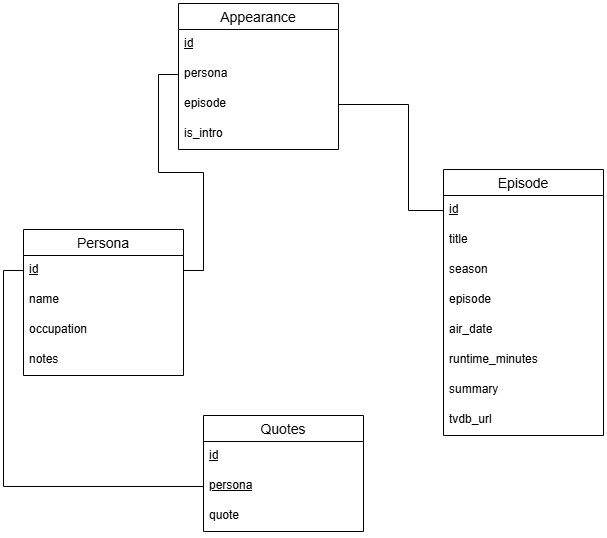

The diagram above was exported from draw.io. Its source (the exported page's mxGraphModel, read from the mxfile embedded in the PNG):
<mxGraphModel dx="1042" dy="626" grid="1" gridSize="10" guides="1" tooltips="1" connect="1" arrows="1" fold="1" page="1" pageScale="1" pageWidth="850" pageHeight="1100" math="0" shadow="0">
  <root>
    <mxCell id="0" />
    <mxCell id="1" parent="0" />
    <mxCell id="O3EMzc7GYyWU2l3uVZNh-9" parent="1" style="swimlane;fontStyle=0;childLayout=stackLayout;horizontal=1;startSize=26;horizontalStack=0;resizeParent=1;resizeParentMax=0;resizeLast=0;collapsible=1;marginBottom=0;align=center;fontSize=14;" value="Persona" vertex="1">
      <mxGeometry height="146" width="160" x="160" y="296" as="geometry" />
    </mxCell>
    <mxCell id="O3EMzc7GYyWU2l3uVZNh-10" parent="O3EMzc7GYyWU2l3uVZNh-9" style="text;strokeColor=none;fillColor=none;spacingLeft=4;spacingRight=4;overflow=hidden;rotatable=0;points=[[0,0.5],[1,0.5]];portConstraint=eastwest;fontSize=12;whiteSpace=wrap;html=1;" value="&lt;u&gt;id&lt;/u&gt;" vertex="1">
      <mxGeometry height="30" width="160" y="26" as="geometry" />
    </mxCell>
    <mxCell id="M2YTOu_gudmlD9OT3vI--4" parent="O3EMzc7GYyWU2l3uVZNh-9" style="text;strokeColor=none;fillColor=none;spacingLeft=4;spacingRight=4;overflow=hidden;rotatable=0;points=[[0,0.5],[1,0.5]];portConstraint=eastwest;fontSize=12;whiteSpace=wrap;html=1;" value="name" vertex="1">
      <mxGeometry height="30" width="160" y="56" as="geometry" />
    </mxCell>
    <mxCell id="O3EMzc7GYyWU2l3uVZNh-11" parent="O3EMzc7GYyWU2l3uVZNh-9" style="text;strokeColor=none;fillColor=none;spacingLeft=4;spacingRight=4;overflow=hidden;rotatable=0;points=[[0,0.5],[1,0.5]];portConstraint=eastwest;fontSize=12;whiteSpace=wrap;html=1;" value="occupation" vertex="1">
      <mxGeometry height="30" width="160" y="86" as="geometry" />
    </mxCell>
    <mxCell id="M2YTOu_gudmlD9OT3vI--1" parent="O3EMzc7GYyWU2l3uVZNh-9" style="text;strokeColor=none;fillColor=none;spacingLeft=4;spacingRight=4;overflow=hidden;rotatable=0;points=[[0,0.5],[1,0.5]];portConstraint=eastwest;fontSize=12;whiteSpace=wrap;html=1;" value="notes" vertex="1">
      <mxGeometry height="30" width="160" y="116" as="geometry" />
    </mxCell>
    <mxCell id="O3EMzc7GYyWU2l3uVZNh-13" parent="1" style="swimlane;fontStyle=0;childLayout=stackLayout;horizontal=1;startSize=26;horizontalStack=0;resizeParent=1;resizeParentMax=0;resizeLast=0;collapsible=1;marginBottom=0;align=center;fontSize=14;" value="Episode" vertex="1">
      <mxGeometry height="266" width="160" x="580" y="236" as="geometry" />
    </mxCell>
    <mxCell id="O3EMzc7GYyWU2l3uVZNh-14" parent="O3EMzc7GYyWU2l3uVZNh-13" style="text;strokeColor=none;fillColor=none;spacingLeft=4;spacingRight=4;overflow=hidden;rotatable=0;points=[[0,0.5],[1,0.5]];portConstraint=eastwest;fontSize=12;whiteSpace=wrap;html=1;" value="&lt;u&gt;id&lt;/u&gt;" vertex="1">
      <mxGeometry height="30" width="160" y="26" as="geometry" />
    </mxCell>
    <mxCell id="O3EMzc7GYyWU2l3uVZNh-15" parent="O3EMzc7GYyWU2l3uVZNh-13" style="text;strokeColor=none;fillColor=none;spacingLeft=4;spacingRight=4;overflow=hidden;rotatable=0;points=[[0,0.5],[1,0.5]];portConstraint=eastwest;fontSize=12;whiteSpace=wrap;html=1;" value="title" vertex="1">
      <mxGeometry height="30" width="160" y="56" as="geometry" />
    </mxCell>
    <mxCell id="O3EMzc7GYyWU2l3uVZNh-16" parent="O3EMzc7GYyWU2l3uVZNh-13" style="text;strokeColor=none;fillColor=none;spacingLeft=4;spacingRight=4;overflow=hidden;rotatable=0;points=[[0,0.5],[1,0.5]];portConstraint=eastwest;fontSize=12;whiteSpace=wrap;html=1;" value="season" vertex="1">
      <mxGeometry height="30" width="160" y="86" as="geometry" />
    </mxCell>
    <mxCell id="O3EMzc7GYyWU2l3uVZNh-17" parent="O3EMzc7GYyWU2l3uVZNh-13" style="text;strokeColor=none;fillColor=none;spacingLeft=4;spacingRight=4;overflow=hidden;rotatable=0;points=[[0,0.5],[1,0.5]];portConstraint=eastwest;fontSize=12;whiteSpace=wrap;html=1;" value="episode" vertex="1">
      <mxGeometry height="30" width="160" y="116" as="geometry" />
    </mxCell>
    <mxCell id="O3EMzc7GYyWU2l3uVZNh-18" parent="O3EMzc7GYyWU2l3uVZNh-13" style="text;strokeColor=none;fillColor=none;spacingLeft=4;spacingRight=4;overflow=hidden;rotatable=0;points=[[0,0.5],[1,0.5]];portConstraint=eastwest;fontSize=12;whiteSpace=wrap;html=1;" value="air_date" vertex="1">
      <mxGeometry height="30" width="160" y="146" as="geometry" />
    </mxCell>
    <mxCell id="O3EMzc7GYyWU2l3uVZNh-19" parent="O3EMzc7GYyWU2l3uVZNh-13" style="text;strokeColor=none;fillColor=none;spacingLeft=4;spacingRight=4;overflow=hidden;rotatable=0;points=[[0,0.5],[1,0.5]];portConstraint=eastwest;fontSize=12;whiteSpace=wrap;html=1;" value="runtime_minutes" vertex="1">
      <mxGeometry height="30" width="160" y="176" as="geometry" />
    </mxCell>
    <mxCell id="O3EMzc7GYyWU2l3uVZNh-20" parent="O3EMzc7GYyWU2l3uVZNh-13" style="text;strokeColor=none;fillColor=none;spacingLeft=4;spacingRight=4;overflow=hidden;rotatable=0;points=[[0,0.5],[1,0.5]];portConstraint=eastwest;fontSize=12;whiteSpace=wrap;html=1;" value="summary" vertex="1">
      <mxGeometry height="30" width="160" y="206" as="geometry" />
    </mxCell>
    <mxCell id="O3EMzc7GYyWU2l3uVZNh-21" parent="O3EMzc7GYyWU2l3uVZNh-13" style="text;strokeColor=none;fillColor=none;spacingLeft=4;spacingRight=4;overflow=hidden;rotatable=0;points=[[0,0.5],[1,0.5]];portConstraint=eastwest;fontSize=12;whiteSpace=wrap;html=1;" value="tvdb_url" vertex="1">
      <mxGeometry height="30" width="160" y="236" as="geometry" />
    </mxCell>
    <mxCell id="O3EMzc7GYyWU2l3uVZNh-25" parent="1" style="swimlane;fontStyle=0;childLayout=stackLayout;horizontal=1;startSize=26;horizontalStack=0;resizeParent=1;resizeParentMax=0;resizeLast=0;collapsible=1;marginBottom=0;align=center;fontSize=14;" value="Appearance" vertex="1">
      <mxGeometry height="146" width="160" x="315" y="70" as="geometry" />
    </mxCell>
    <mxCell id="O3EMzc7GYyWU2l3uVZNh-37" parent="O3EMzc7GYyWU2l3uVZNh-25" style="text;strokeColor=none;fillColor=none;spacingLeft=4;spacingRight=4;overflow=hidden;rotatable=0;points=[[0,0.5],[1,0.5]];portConstraint=eastwest;fontSize=12;whiteSpace=wrap;html=1;" value="&lt;u&gt;id&lt;/u&gt;" vertex="1">
      <mxGeometry height="30" width="160" y="26" as="geometry" />
    </mxCell>
    <mxCell id="O3EMzc7GYyWU2l3uVZNh-26" parent="O3EMzc7GYyWU2l3uVZNh-25" style="text;strokeColor=none;fillColor=none;spacingLeft=4;spacingRight=4;overflow=hidden;rotatable=0;points=[[0,0.5],[1,0.5]];portConstraint=eastwest;fontSize=12;whiteSpace=wrap;html=1;" value="persona" vertex="1">
      <mxGeometry height="30" width="160" y="56" as="geometry" />
    </mxCell>
    <mxCell id="O3EMzc7GYyWU2l3uVZNh-27" parent="O3EMzc7GYyWU2l3uVZNh-25" style="text;strokeColor=none;fillColor=none;spacingLeft=4;spacingRight=4;overflow=hidden;rotatable=0;points=[[0,0.5],[1,0.5]];portConstraint=eastwest;fontSize=12;whiteSpace=wrap;html=1;" value="episode" vertex="1">
      <mxGeometry height="30" width="160" y="86" as="geometry" />
    </mxCell>
    <mxCell id="M2YTOu_gudmlD9OT3vI--5" parent="O3EMzc7GYyWU2l3uVZNh-25" style="text;strokeColor=none;fillColor=none;spacingLeft=4;spacingRight=4;overflow=hidden;rotatable=0;points=[[0,0.5],[1,0.5]];portConstraint=eastwest;fontSize=12;whiteSpace=wrap;html=1;" value="is_intro" vertex="1">
      <mxGeometry height="30" width="160" y="116" as="geometry" />
    </mxCell>
    <mxCell id="O3EMzc7GYyWU2l3uVZNh-29" parent="1" style="swimlane;fontStyle=0;childLayout=stackLayout;horizontal=1;startSize=26;horizontalStack=0;resizeParent=1;resizeParentMax=0;resizeLast=0;collapsible=1;marginBottom=0;align=center;fontSize=14;" value="Quotes" vertex="1">
      <mxGeometry height="116" width="160" x="340" y="482" as="geometry" />
    </mxCell>
    <mxCell id="M2YTOu_gudmlD9OT3vI--3" parent="O3EMzc7GYyWU2l3uVZNh-29" style="text;strokeColor=none;fillColor=none;spacingLeft=4;spacingRight=4;overflow=hidden;rotatable=0;points=[[0,0.5],[1,0.5]];portConstraint=eastwest;fontSize=12;whiteSpace=wrap;html=1;" value="&lt;u&gt;id&lt;/u&gt;" vertex="1">
      <mxGeometry height="30" width="160" y="26" as="geometry" />
    </mxCell>
    <mxCell id="O3EMzc7GYyWU2l3uVZNh-30" parent="O3EMzc7GYyWU2l3uVZNh-29" style="text;strokeColor=none;fillColor=none;spacingLeft=4;spacingRight=4;overflow=hidden;rotatable=0;points=[[0,0.5],[1,0.5]];portConstraint=eastwest;fontSize=12;whiteSpace=wrap;html=1;" value="&lt;u&gt;persona&lt;/u&gt;" vertex="1">
      <mxGeometry height="30" width="160" y="56" as="geometry" />
    </mxCell>
    <mxCell id="O3EMzc7GYyWU2l3uVZNh-32" parent="O3EMzc7GYyWU2l3uVZNh-29" style="text;strokeColor=none;fillColor=none;spacingLeft=4;spacingRight=4;overflow=hidden;rotatable=0;points=[[0,0.5],[1,0.5]];portConstraint=eastwest;fontSize=12;whiteSpace=wrap;html=1;" value="quote" vertex="1">
      <mxGeometry height="30" width="160" y="86" as="geometry" />
    </mxCell>
    <mxCell id="O3EMzc7GYyWU2l3uVZNh-39" edge="1" parent="1" source="O3EMzc7GYyWU2l3uVZNh-27" style="edgeStyle=orthogonalEdgeStyle;rounded=0;orthogonalLoop=1;jettySize=auto;html=1;entryX=0;entryY=0.5;entryDx=0;entryDy=0;exitX=1;exitY=0.5;exitDx=0;exitDy=0;endArrow=none;endFill=0;" target="O3EMzc7GYyWU2l3uVZNh-14">
      <mxGeometry relative="1" as="geometry">
        <Array as="points">
          <mxPoint x="545" y="171" />
          <mxPoint x="545" y="277" />
        </Array>
      </mxGeometry>
    </mxCell>
    <mxCell id="O3EMzc7GYyWU2l3uVZNh-40" edge="1" parent="1" source="O3EMzc7GYyWU2l3uVZNh-26" style="edgeStyle=orthogonalEdgeStyle;rounded=0;orthogonalLoop=1;jettySize=auto;html=1;exitX=0;exitY=0.5;exitDx=0;exitDy=0;endArrow=none;endFill=0;" target="O3EMzc7GYyWU2l3uVZNh-10">
      <mxGeometry relative="1" as="geometry" />
    </mxCell>
    <mxCell id="O3EMzc7GYyWU2l3uVZNh-43" edge="1" parent="1" source="O3EMzc7GYyWU2l3uVZNh-30" style="edgeStyle=orthogonalEdgeStyle;rounded=0;orthogonalLoop=1;jettySize=auto;html=1;exitX=0;exitY=0.5;exitDx=0;exitDy=0;entryX=0;entryY=0.5;entryDx=0;entryDy=0;endArrow=none;endFill=0;" target="O3EMzc7GYyWU2l3uVZNh-10">
      <mxGeometry relative="1" as="geometry" />
    </mxCell>
  </root>
</mxGraphModel>